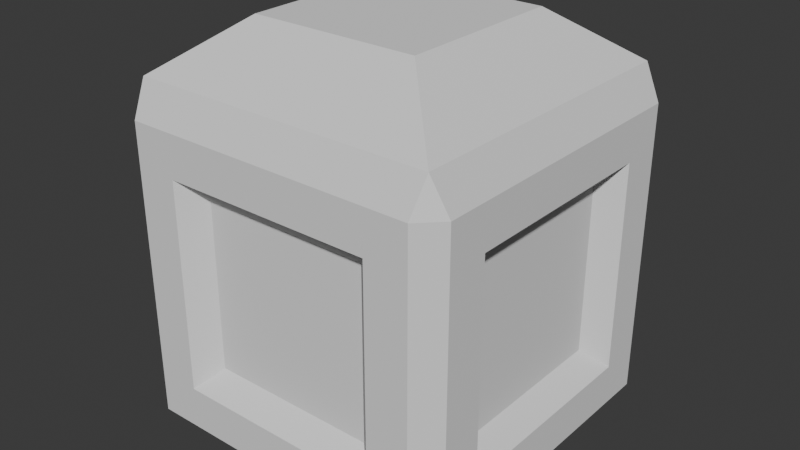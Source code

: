 # Source: material0.blend  (saved by Blender 4.3.32; exported with 4.5.12 LTS)
import bpy
from mathutils import Matrix  # noqa: F401  (used for matrix-valued properties, if any)

bpy.ops.wm.read_factory_settings(use_empty=True)
scene = bpy.context.scene
scene.name = 'Scene'

# ---- collections
col_collection = bpy.data.collections.new('Collection'); scene.collection.children.link(col_collection)

# ---- world
world_world = bpy.data.worlds.new('World'); scene.world = world_world
world_world.use_nodes = True; world_world.node_tree.nodes.clear()
_N = world_world.node_tree.nodes; _L = world_world.node_tree.links
n0 = _N.new('ShaderNodeOutputWorld'); n0.name = 'World Output'; n0.location = (300, 300)
n1 = _N.new('ShaderNodeBackground'); n1.name = 'Background'; n1.location = (10, 300)
n1.inputs[0].default_value = (0.05088, 0.05088, 0.05088, 1.0)
_L.new(n1.outputs[0], n0.inputs[0])
n0.is_active_output = True
world_world.color = (0.05088, 0.05088, 0.05088)
world_world.sun_shadow_jitter_overblur = 0.0

# ---- meshes
me_cube_001 = bpy.data.meshes.new('Cube.001')
me_cube_001.from_pydata([(0.5, 0.5, 1.375), (-0.5, 0.5, 1.375), (-0.5, -0.5, 1.375), (0.5, -0.5, 1.375), (-0.5, 0.8722, 0.5), (-0.5, 0.8722, -0.5), (0.5, 0.8722, -0.5), (0.5, 0.8722, 0.5), (0.8722, 0.5, -0.5), (0.8722, -0.5, -0.5), (0.8722, -0.5, 0.5), (0.5, -0.8722, 0.5), (-0.875, -0.875, -1.0), (-0.875, -1.0, -0.875), (-1.0, -0.875, -0.875), (-0.875, -1.0, 0.875), (-0.9, -0.9, 1.075), (-1.0, -0.875, 0.875), (-1.0, 0.875, -0.875), (-0.875, 1.0, -0.875), (-0.875, 0.875, -1.0), (-0.9, 0.9, 1.075), (-0.875, 1.0, 0.875), (-1.0, 0.875, 0.875), (1.0, -0.875, -0.875), (0.875, -1.0, -0.875), (0.875, -0.875, -1.0), (0.9, -0.9, 1.075), (0.875, -1.0, 0.875), (1.0, -0.875, 0.875), (0.875, 1.0, -0.875), (1.0, 0.875, -0.875), (0.875, 0.875, -1.0), (0.9, 0.9, 1.075), (1.0, 0.875, 0.875), (0.875, 1.0, 0.875), (-0.875, -0.5, -0.5), (-1.0, -0.625, -0.625), (-1.0, -0.625, 0.625), (-0.875, -0.5, 0.5), (-1.0, 0.625, 0.625), (-0.875, 0.5, 0.5), (-0.875, 0.5, -0.5), (-1.0, 0.625, -0.625), (-0.625, 1.0, -0.625), (-0.625, 1.0, 0.625), (0.625, 1.0, 0.625), (0.625, 1.0, -0.625), (1.0, 0.625, -0.625), (1.0, 0.625, 0.625), (0.875, 0.5, 0.5), (1.0, -0.625, 0.625), (1.0, -0.625, -0.625), (0.5, -0.875, -0.5), (0.625, -1.0, -0.625), (0.625, -1.0, 0.625), (-0.625, -1.0, 0.625), (-0.5, -0.875, 0.5), (-0.5, -0.875, -0.5), (-0.625, -1.0, -0.625)], [], [(14, 17, 38, 37), (0, 1, 2, 3), (13, 25, 54, 59), (16, 27, 3, 2), (30, 19, 44, 47), (15, 13, 59, 56), (23, 18, 43, 40), (24, 31, 48, 52), (33, 21, 1, 0), (35, 30, 47, 46), (31, 34, 49, 48), (27, 33, 0, 3), (25, 28, 55, 54), (29, 24, 52, 51), (19, 22, 45, 44), (20, 32, 26, 12), (21, 16, 2, 1), (22, 35, 46, 45), (17, 23, 40, 38), (28, 15, 56, 55), (34, 29, 51, 49), (36, 39, 41, 42), (5, 4, 7, 6), (8, 50, 10, 9), (53, 11, 57, 58), (12, 13, 14), (15, 16, 17), (18, 19, 20), (21, 22, 23), (24, 25, 26), (27, 28, 29), (30, 31, 32), (33, 34, 35), (20, 12, 14, 18), (13, 15, 17, 14), (16, 21, 23, 17), (22, 19, 18, 23), (32, 20, 19, 30), (21, 33, 35, 22), (34, 31, 30, 35), (26, 32, 31, 24), (33, 27, 29, 34), (28, 25, 24, 29), (12, 26, 25, 13), (27, 16, 15, 28), (37, 38, 39, 36), (43, 37, 36, 42), (38, 40, 41, 39), (40, 43, 42, 41), (4, 5, 44, 45), (47, 44, 5, 6), (45, 46, 7, 4), (46, 47, 6, 7), (50, 8, 48, 49), (52, 48, 8, 9), (49, 51, 10, 50), (51, 52, 9, 10), (11, 53, 54, 55), (59, 54, 53, 58), (55, 56, 57, 11), (58, 57, 56, 59), (18, 14, 37, 43)])
_uv = me_cube_001.uv_layers.new(name='UVMap')
_uv.uv.foreach_set('vector', [0.3906, 0.01562, 0.6094, 0.01562, 0.5781, 0.04688, 0.4219, 0.04688, 0.6875, 0.5625, 0.8125, 0.5625, 0.8125, 0.6875, 0.6875, 0.6875, 0.3906, 0.9844, 0.3906, 0.7656, 0.4219, 0.7969, 0.4219, 0.9531, 0.8625, 0.7375, 0.6375, 0.7375, 0.6875, 0.6875, 0.8125, 0.6875, 0.3906, 0.4844, 0.3906, 0.2656, 0.4219, 0.2969, 0.4219, 0.4531, 0.6094, 0.9844, 0.3906, 0.9844, 0.4219, 0.9531, 0.5781, 0.9531, 0.6094, 0.2344, 0.3906, 0.2344, 0.4219, 0.2031, 0.5781, 0.2031, 0.3906, 0.7344, 0.3906, 0.5156, 0.4219, 0.5469, 0.4219, 0.7031, 0.6375, 0.5125, 0.8625, 0.5125, 0.8125, 0.5625, 0.6875, 0.5625, 0.6094, 0.4844, 0.3906, 0.4844, 0.4219, 0.4531, 0.5781, 0.4531, 0.3906, 0.5156, 0.6094, 0.5156, 0.5781, 0.5469, 0.4219, 0.5469, 0.6375, 0.7375, 0.6375, 0.5125, 0.6875, 0.5625, 0.6875, 0.6875, 0.3906, 0.7656, 0.6094, 0.7656, 0.5781, 0.7969, 0.4219, 0.7969, 0.6094, 0.7344, 0.3906, 0.7344, 0.4219, 0.7031, 0.5781, 0.7031, 0.3906, 0.2656, 0.6094, 0.2656, 0.5781, 0.2969, 0.4219, 0.2969, 0.1406, 0.5156, 0.3594, 0.5156, 0.3594, 0.7344, 0.1406, 0.7344, 0.8625, 0.5125, 0.8625, 0.7375, 0.8125, 0.6875, 0.8125, 0.5625, 0.6094, 0.2656, 0.6094, 0.4844, 0.5781, 0.4531, 0.5781, 0.2969, 0.6094, 0.01562, 0.6094, 0.2344, 0.5781, 0.2031, 0.5781, 0.04688, 0.6094, 0.7656, 0.6094, 0.9844, 0.5781, 0.9531, 0.5781, 0.7969, 0.6094, 0.5156, 0.6094, 0.7344, 0.5781, 0.7031, 0.5781, 0.5469, 0.4375, 0.0625, 0.5625, 0.0625, 0.5625, 0.1875, 0.4375, 0.1875, 0.4375, 0.3125, 0.5625, 0.3125, 0.5625, 0.4375, 0.4375, 0.4375, 0.4375, 0.5625, 0.5625, 0.5625, 0.5625, 0.6875, 0.4375, 0.6875, 0.4375, 0.8125, 0.5625, 0.8125, 0.5625, 0.9375, 0.4375, 0.9375, 0.1406, 0.7344, 0.1406, 0.75, 0.125, 0.7344, 0.6094, 0.0, 0.6234, 0.001562, 0.6094, 0.01562, 0.125, 0.5156, 0.1406, 0.5, 0.1406, 0.5156, 0.6234, 0.2484, 0.6094, 0.25, 0.6094, 0.2344, 0.375, 0.7344, 0.3594, 0.75, 0.3594, 0.7344, 0.6234, 0.7516, 0.6094, 0.7656, 0.6094, 0.75, 0.3594, 0.5, 0.375, 0.5156, 0.3594, 0.5156, 0.6234, 0.4984, 0.6094, 0.5, 0.6094, 0.4844, 0.1406, 0.5156, 0.1406, 0.7344, 0.125, 0.7344, 0.125, 0.5156, 0.3906, 0.0, 0.6094, 0.0, 0.6094, 0.01562, 0.3906, 0.01562, 0.625, 0.0125, 0.625, 0.2375, 0.6094, 0.2344, 0.6094, 0.01562, 0.6094, 0.2656, 0.3906, 0.2656, 0.3906, 0.2344, 0.6094, 0.2344, 0.3594, 0.5156, 0.1406, 0.5156, 0.1406, 0.5, 0.3594, 0.5, 0.625, 0.2625, 0.625, 0.4875, 0.6094, 0.4844, 0.6094, 0.2656, 0.6094, 0.5156, 0.3906, 0.5156, 0.3906, 0.4844, 0.6094, 0.4844, 0.3594, 0.7344, 0.3594, 0.5156, 0.3906, 0.5156, 0.3906, 0.7344, 0.6375, 0.5125, 0.6375, 0.7375, 0.6094, 0.7344, 0.6094, 0.5156, 0.6094, 0.7656, 0.3906, 0.7656, 0.3906, 0.7344, 0.6094, 0.7344, 0.1406, 0.7344, 0.3594, 0.7344, 0.3594, 0.75, 0.1406, 0.75, 0.625, 0.7625, 0.625, 0.9875, 0.6094, 0.9844, 0.6094, 0.7656, 0.4219, 0.04688, 0.5781, 0.04688, 0.5625, 0.0625, 0.4375, 0.0625, 0.4219, 0.2031, 0.4219, 0.04688, 0.4375, 0.0625, 0.4375, 0.1875, 0.5781, 0.04688, 0.5781, 0.2031, 0.5625, 0.1875, 0.5625, 0.0625, 0.5781, 0.2031, 0.4219, 0.2031, 0.4375, 0.1875, 0.5625, 0.1875, 0.5625, 0.3125, 0.4375, 0.3125, 0.4219, 0.2969, 0.5781, 0.2969, 0.4219, 0.4531, 0.4219, 0.2969, 0.4375, 0.3125, 0.4375, 0.4375, 0.5781, 0.2969, 0.5781, 0.4531, 0.5625, 0.4375, 0.5625, 0.3125, 0.5781, 0.4531, 0.4219, 0.4531, 0.4375, 0.4375, 0.5625, 0.4375, 0.5625, 0.5625, 0.4375, 0.5625, 0.4219, 0.5469, 0.5781, 0.5469, 0.4219, 0.7031, 0.4219, 0.5469, 0.4375, 0.5625, 0.4375, 0.6875, 0.5781, 0.5469, 0.5781, 0.7031, 0.5625, 0.6875, 0.5625, 0.5625, 0.5781, 0.7031, 0.4219, 0.7031, 0.4375, 0.6875, 0.5625, 0.6875, 0.5625, 0.8125, 0.4375, 0.8125, 0.4219, 0.7969, 0.5781, 0.7969, 0.4219, 0.9531, 0.4219, 0.7969, 0.4375, 0.8125, 0.4375, 0.9375, 0.5781, 0.7969, 0.5781, 0.9531, 0.5625, 0.9375, 0.5625, 0.8125, 0.4375, 0.9375, 0.5625, 0.9375, 0.5781, 0.9531, 0.4219, 0.9531, 0.3906, 0.2344, 0.3906, 0.01562, 0.4219, 0.04688, 0.4219, 0.2031])
me_cube_001.update()

# ---- objects
ob_cube = bpy.data.objects.new('Cube', me_cube_001)

# ---- transforms, parenting, visibility, modifiers, constraints
ob_cube.location = (0.0, 0.0, 0.0)

# ---- collection membership
col_collection.objects.link(ob_cube)

# ---- scene / render settings (as saved in the file)
scene.frame_start = 1; scene.frame_end = 250; scene.frame_set(1)
scene.render.engine = 'BLENDER_EEVEE_NEXT'
bpy.context.view_layer.update()

# ---- added for rendering (the .blend has no active camera and no usable light): camera, sun
cam_auto = bpy.data.cameras.new('AutoCamera')
cam_auto.lens = 50.0
cam_auto.sensor_width = 36.0
cam_auto.clip_end = 1000.0
ob_auto_camera = bpy.data.objects.new('AutoCamera', cam_auto)
scene.collection.objects.link(ob_auto_camera)
ob_auto_camera.location = (3.41715, -4.10058, 2.92122)
ob_auto_camera.rotation_euler = (1.09748, -7.21219e-08, 0.694738)
scene.camera = ob_auto_camera
light_auto_sun = bpy.data.lights.new('AutoSun', 'SUN')
light_auto_sun.energy = 3.0
light_auto_sun.angle = 0.0523599
ob_auto_sun = bpy.data.objects.new('AutoSun', light_auto_sun)
scene.collection.objects.link(ob_auto_sun)
ob_auto_sun.rotation_euler = (0.872665, 0.174533, 0.523599)
bpy.context.view_layer.update()
